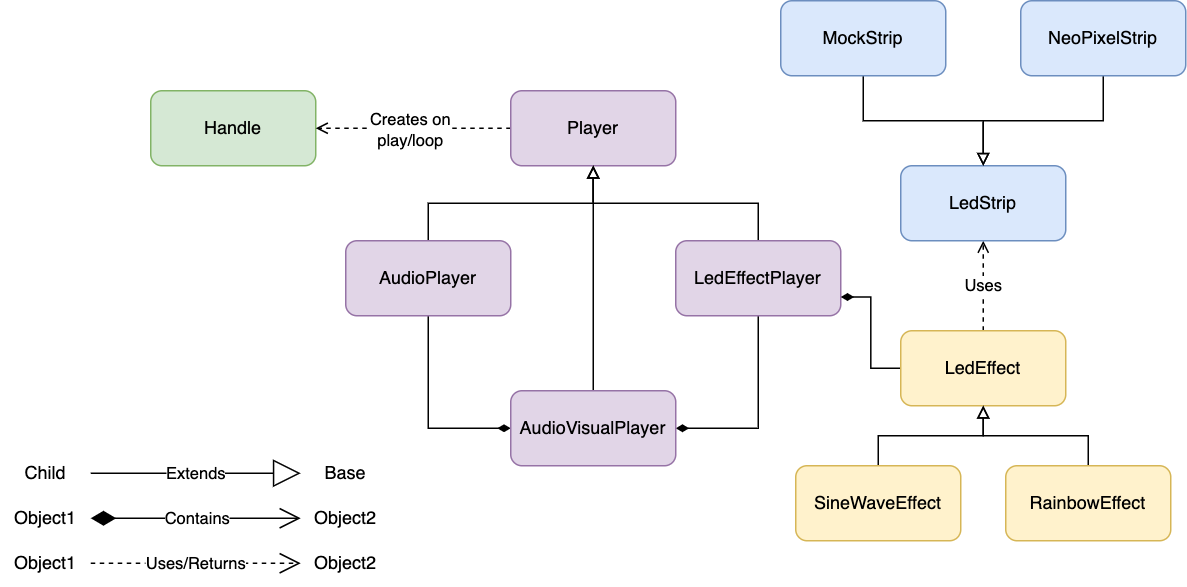

The diagram above was exported from draw.io. Its source (the exported page's mxGraphModel, read from the mxfile embedded in the PNG):
<mxGraphModel dx="763" dy="474" grid="1" gridSize="10" guides="1" tooltips="1" connect="1" arrows="1" fold="1" page="1" pageScale="1" pageWidth="850" pageHeight="1100" math="0" shadow="0">
  <root>
    <mxCell id="0" />
    <mxCell id="1" parent="0" />
    <mxCell id="mmLKlgska_O4JVROpAN0-1" value="Handle" style="html=1;whiteSpace=wrap;rounded=1;fillColor=#d5e8d4;strokeColor=#82b366;" vertex="1" parent="1">
      <mxGeometry x="120" y="160" width="110" height="50" as="geometry" />
    </mxCell>
    <mxCell id="mmLKlgska_O4JVROpAN0-3" style="edgeStyle=orthogonalEdgeStyle;rounded=0;orthogonalLoop=1;jettySize=auto;html=1;exitX=0;exitY=0.5;exitDx=0;exitDy=0;entryX=1;entryY=0.5;entryDx=0;entryDy=0;dashed=1;endArrow=open;endFill=0;" edge="1" parent="1" source="mmLKlgska_O4JVROpAN0-2" target="mmLKlgska_O4JVROpAN0-1">
      <mxGeometry relative="1" as="geometry" />
    </mxCell>
    <mxCell id="mmLKlgska_O4JVROpAN0-4" value="Creates on&lt;br&gt;play/loop" style="edgeLabel;html=1;align=center;verticalAlign=middle;resizable=0;points=[];" vertex="1" connectable="0" parent="mmLKlgska_O4JVROpAN0-3">
      <mxGeometry x="0.0308" y="1" relative="1" as="geometry">
        <mxPoint as="offset" />
      </mxGeometry>
    </mxCell>
    <mxCell id="mmLKlgska_O4JVROpAN0-2" value="Player" style="html=1;whiteSpace=wrap;rounded=1;fillColor=#e1d5e7;strokeColor=#9673a6;" vertex="1" parent="1">
      <mxGeometry x="360" y="160" width="110" height="50" as="geometry" />
    </mxCell>
    <mxCell id="mmLKlgska_O4JVROpAN0-8" style="edgeStyle=orthogonalEdgeStyle;rounded=0;orthogonalLoop=1;jettySize=auto;html=1;exitX=0.5;exitY=0;exitDx=0;exitDy=0;endArrow=block;endFill=0;" edge="1" parent="1" source="mmLKlgska_O4JVROpAN0-5" target="mmLKlgska_O4JVROpAN0-2">
      <mxGeometry relative="1" as="geometry" />
    </mxCell>
    <mxCell id="mmLKlgska_O4JVROpAN0-12" style="edgeStyle=orthogonalEdgeStyle;rounded=0;orthogonalLoop=1;jettySize=auto;html=1;exitX=0.5;exitY=1;exitDx=0;exitDy=0;entryX=1;entryY=0.5;entryDx=0;entryDy=0;endArrow=diamondThin;endFill=1;" edge="1" parent="1" source="mmLKlgska_O4JVROpAN0-5" target="mmLKlgska_O4JVROpAN0-7">
      <mxGeometry relative="1" as="geometry" />
    </mxCell>
    <mxCell id="mmLKlgska_O4JVROpAN0-5" value="LedEffectPlayer" style="html=1;whiteSpace=wrap;rounded=1;fillColor=#e1d5e7;strokeColor=#9673a6;" vertex="1" parent="1">
      <mxGeometry x="470" y="260" width="110" height="50" as="geometry" />
    </mxCell>
    <mxCell id="mmLKlgska_O4JVROpAN0-10" style="edgeStyle=orthogonalEdgeStyle;rounded=0;orthogonalLoop=1;jettySize=auto;html=1;exitX=0.5;exitY=0;exitDx=0;exitDy=0;endArrow=block;endFill=0;" edge="1" parent="1" source="mmLKlgska_O4JVROpAN0-6" target="mmLKlgska_O4JVROpAN0-2">
      <mxGeometry relative="1" as="geometry" />
    </mxCell>
    <mxCell id="mmLKlgska_O4JVROpAN0-11" style="edgeStyle=orthogonalEdgeStyle;rounded=0;orthogonalLoop=1;jettySize=auto;html=1;exitX=0.5;exitY=1;exitDx=0;exitDy=0;entryX=0;entryY=0.5;entryDx=0;entryDy=0;endArrow=diamondThin;endFill=1;" edge="1" parent="1" source="mmLKlgska_O4JVROpAN0-6" target="mmLKlgska_O4JVROpAN0-7">
      <mxGeometry relative="1" as="geometry" />
    </mxCell>
    <mxCell id="mmLKlgska_O4JVROpAN0-6" value="AudioPlayer" style="html=1;whiteSpace=wrap;rounded=1;fillColor=#e1d5e7;strokeColor=#9673a6;" vertex="1" parent="1">
      <mxGeometry x="250" y="260" width="110" height="50" as="geometry" />
    </mxCell>
    <mxCell id="mmLKlgska_O4JVROpAN0-9" style="edgeStyle=orthogonalEdgeStyle;rounded=0;orthogonalLoop=1;jettySize=auto;html=1;exitX=0.5;exitY=0;exitDx=0;exitDy=0;endArrow=block;endFill=0;" edge="1" parent="1" source="mmLKlgska_O4JVROpAN0-7" target="mmLKlgska_O4JVROpAN0-2">
      <mxGeometry relative="1" as="geometry" />
    </mxCell>
    <mxCell id="mmLKlgska_O4JVROpAN0-7" value="AudioVisualPlayer" style="html=1;whiteSpace=wrap;rounded=1;fillColor=#e1d5e7;strokeColor=#9673a6;" vertex="1" parent="1">
      <mxGeometry x="360" y="360" width="110" height="50" as="geometry" />
    </mxCell>
    <mxCell id="mmLKlgska_O4JVROpAN0-22" style="edgeStyle=orthogonalEdgeStyle;rounded=0;orthogonalLoop=1;jettySize=auto;html=1;exitX=0;exitY=0.5;exitDx=0;exitDy=0;entryX=1;entryY=0.75;entryDx=0;entryDy=0;endArrow=diamondThin;endFill=1;" edge="1" parent="1" source="mmLKlgska_O4JVROpAN0-13" target="mmLKlgska_O4JVROpAN0-5">
      <mxGeometry relative="1" as="geometry" />
    </mxCell>
    <mxCell id="mmLKlgska_O4JVROpAN0-49" style="edgeStyle=orthogonalEdgeStyle;rounded=0;orthogonalLoop=1;jettySize=auto;html=1;exitX=0.5;exitY=0;exitDx=0;exitDy=0;entryX=0.5;entryY=1;entryDx=0;entryDy=0;endArrow=open;endFill=0;dashed=1;" edge="1" parent="1" source="mmLKlgska_O4JVROpAN0-13" target="mmLKlgska_O4JVROpAN0-18">
      <mxGeometry relative="1" as="geometry" />
    </mxCell>
    <mxCell id="mmLKlgska_O4JVROpAN0-50" value="Uses" style="edgeLabel;html=1;align=center;verticalAlign=middle;resizable=0;points=[];" vertex="1" connectable="0" parent="mmLKlgska_O4JVROpAN0-49">
      <mxGeometry relative="1" as="geometry">
        <mxPoint as="offset" />
      </mxGeometry>
    </mxCell>
    <mxCell id="mmLKlgska_O4JVROpAN0-13" value="LedEffect" style="html=1;whiteSpace=wrap;rounded=1;fillColor=#fff2cc;strokeColor=#d6b656;" vertex="1" parent="1">
      <mxGeometry x="620" y="320" width="110" height="50" as="geometry" />
    </mxCell>
    <mxCell id="mmLKlgska_O4JVROpAN0-18" value="LedStrip" style="html=1;whiteSpace=wrap;rounded=1;fillColor=#dae8fc;strokeColor=#6c8ebf;" vertex="1" parent="1">
      <mxGeometry x="620" y="210" width="110" height="50" as="geometry" />
    </mxCell>
    <mxCell id="mmLKlgska_O4JVROpAN0-25" style="edgeStyle=orthogonalEdgeStyle;rounded=0;orthogonalLoop=1;jettySize=auto;html=1;exitX=0.5;exitY=0;exitDx=0;exitDy=0;endArrow=block;endFill=0;" edge="1" parent="1" source="mmLKlgska_O4JVROpAN0-23" target="mmLKlgska_O4JVROpAN0-13">
      <mxGeometry relative="1" as="geometry" />
    </mxCell>
    <mxCell id="mmLKlgska_O4JVROpAN0-23" value="SineWaveEffect" style="html=1;whiteSpace=wrap;rounded=1;fillColor=#fff2cc;strokeColor=#d6b656;" vertex="1" parent="1">
      <mxGeometry x="550" y="410" width="110" height="50" as="geometry" />
    </mxCell>
    <mxCell id="mmLKlgska_O4JVROpAN0-26" style="edgeStyle=orthogonalEdgeStyle;rounded=0;orthogonalLoop=1;jettySize=auto;html=1;exitX=0.5;exitY=0;exitDx=0;exitDy=0;endArrow=block;endFill=0;" edge="1" parent="1" source="mmLKlgska_O4JVROpAN0-24" target="mmLKlgska_O4JVROpAN0-13">
      <mxGeometry relative="1" as="geometry" />
    </mxCell>
    <mxCell id="mmLKlgska_O4JVROpAN0-24" value="RainbowEffect" style="html=1;whiteSpace=wrap;rounded=1;fillColor=#fff2cc;strokeColor=#d6b656;" vertex="1" parent="1">
      <mxGeometry x="690" y="410" width="110" height="50" as="geometry" />
    </mxCell>
    <mxCell id="mmLKlgska_O4JVROpAN0-30" style="edgeStyle=orthogonalEdgeStyle;rounded=0;orthogonalLoop=1;jettySize=auto;html=1;exitX=0.5;exitY=1;exitDx=0;exitDy=0;entryX=0.5;entryY=0;entryDx=0;entryDy=0;endArrow=block;endFill=0;" edge="1" parent="1" source="mmLKlgska_O4JVROpAN0-27" target="mmLKlgska_O4JVROpAN0-18">
      <mxGeometry relative="1" as="geometry" />
    </mxCell>
    <mxCell id="mmLKlgska_O4JVROpAN0-27" value="MockStrip" style="html=1;whiteSpace=wrap;rounded=1;fillColor=#dae8fc;strokeColor=#6c8ebf;" vertex="1" parent="1">
      <mxGeometry x="540" y="100" width="110" height="50" as="geometry" />
    </mxCell>
    <mxCell id="mmLKlgska_O4JVROpAN0-29" style="edgeStyle=orthogonalEdgeStyle;rounded=0;orthogonalLoop=1;jettySize=auto;html=1;exitX=0.5;exitY=1;exitDx=0;exitDy=0;entryX=0.5;entryY=0;entryDx=0;entryDy=0;endArrow=block;endFill=0;" edge="1" parent="1" source="mmLKlgska_O4JVROpAN0-28" target="mmLKlgska_O4JVROpAN0-18">
      <mxGeometry relative="1" as="geometry" />
    </mxCell>
    <mxCell id="mmLKlgska_O4JVROpAN0-28" value="NeoPixelStrip" style="html=1;whiteSpace=wrap;rounded=1;fillColor=#dae8fc;strokeColor=#6c8ebf;" vertex="1" parent="1">
      <mxGeometry x="700" y="100" width="110" height="50" as="geometry" />
    </mxCell>
    <mxCell id="mmLKlgska_O4JVROpAN0-32" value="Extends" style="endArrow=block;endSize=16;endFill=0;html=1;rounded=0;exitX=1;exitY=0.5;exitDx=0;exitDy=0;" edge="1" parent="1" source="mmLKlgska_O4JVROpAN0-38" target="mmLKlgska_O4JVROpAN0-37">
      <mxGeometry width="160" relative="1" as="geometry">
        <mxPoint x="90" y="400" as="sourcePoint" />
        <mxPoint x="190" y="400" as="targetPoint" />
      </mxGeometry>
    </mxCell>
    <mxCell id="mmLKlgska_O4JVROpAN0-37" value="Base" style="text;html=1;strokeColor=none;fillColor=none;align=center;verticalAlign=middle;whiteSpace=wrap;rounded=0;" vertex="1" parent="1">
      <mxGeometry x="220" y="400" width="60" height="30" as="geometry" />
    </mxCell>
    <mxCell id="mmLKlgska_O4JVROpAN0-38" value="Child" style="text;html=1;strokeColor=none;fillColor=none;align=center;verticalAlign=middle;whiteSpace=wrap;rounded=0;" vertex="1" parent="1">
      <mxGeometry x="20" y="400" width="60" height="30" as="geometry" />
    </mxCell>
    <mxCell id="mmLKlgska_O4JVROpAN0-40" value="Object2" style="text;html=1;strokeColor=none;fillColor=none;align=center;verticalAlign=middle;whiteSpace=wrap;rounded=0;" vertex="1" parent="1">
      <mxGeometry x="220" y="430" width="60" height="30" as="geometry" />
    </mxCell>
    <mxCell id="mmLKlgska_O4JVROpAN0-41" value="Object1" style="text;html=1;strokeColor=none;fillColor=none;align=center;verticalAlign=middle;whiteSpace=wrap;rounded=0;" vertex="1" parent="1">
      <mxGeometry x="20" y="430" width="60" height="30" as="geometry" />
    </mxCell>
    <mxCell id="mmLKlgska_O4JVROpAN0-42" value="" style="endArrow=open;html=1;endSize=12;startArrow=diamondThin;startSize=14;startFill=1;edgeStyle=orthogonalEdgeStyle;align=left;verticalAlign=bottom;rounded=0;entryX=0;entryY=0.5;entryDx=0;entryDy=0;exitX=1;exitY=0.5;exitDx=0;exitDy=0;" edge="1" parent="1" source="mmLKlgska_O4JVROpAN0-41" target="mmLKlgska_O4JVROpAN0-40">
      <mxGeometry x="-1" y="3" relative="1" as="geometry">
        <mxPoint x="70" y="480" as="sourcePoint" />
        <mxPoint x="230" y="480" as="targetPoint" />
      </mxGeometry>
    </mxCell>
    <mxCell id="mmLKlgska_O4JVROpAN0-43" value="Contains" style="edgeLabel;html=1;align=center;verticalAlign=middle;resizable=0;points=[];" vertex="1" connectable="0" parent="mmLKlgska_O4JVROpAN0-42">
      <mxGeometry x="-0.1071" y="-1" relative="1" as="geometry">
        <mxPoint x="8" y="-1" as="offset" />
      </mxGeometry>
    </mxCell>
    <mxCell id="mmLKlgska_O4JVROpAN0-44" value="Object2" style="text;html=1;strokeColor=none;fillColor=none;align=center;verticalAlign=middle;whiteSpace=wrap;rounded=0;" vertex="1" parent="1">
      <mxGeometry x="220" y="460" width="60" height="30" as="geometry" />
    </mxCell>
    <mxCell id="mmLKlgska_O4JVROpAN0-45" value="Object1" style="text;html=1;strokeColor=none;fillColor=none;align=center;verticalAlign=middle;whiteSpace=wrap;rounded=0;" vertex="1" parent="1">
      <mxGeometry x="20" y="460" width="60" height="30" as="geometry" />
    </mxCell>
    <mxCell id="mmLKlgska_O4JVROpAN0-48" value="Uses/Returns" style="endArrow=open;endSize=12;dashed=1;html=1;rounded=0;exitX=1;exitY=0.5;exitDx=0;exitDy=0;entryX=0;entryY=0.5;entryDx=0;entryDy=0;" edge="1" parent="1" source="mmLKlgska_O4JVROpAN0-45" target="mmLKlgska_O4JVROpAN0-44">
      <mxGeometry width="160" relative="1" as="geometry">
        <mxPoint x="110" y="500" as="sourcePoint" />
        <mxPoint x="270" y="500" as="targetPoint" />
      </mxGeometry>
    </mxCell>
  </root>
</mxGraphModel>